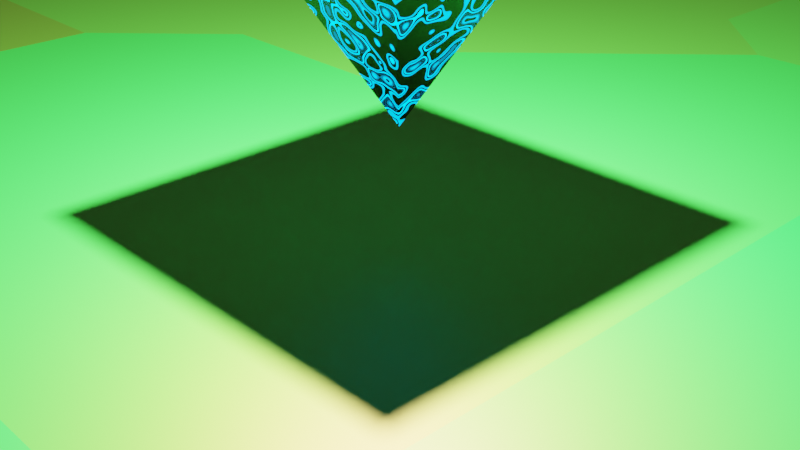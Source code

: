 # Source: DuckyedTrengle.blend  (saved by Blender 2.81.16; exported with 4.5.12 LTS)
import bpy
from mathutils import Matrix  # noqa: F401  (used for matrix-valued properties, if any)

bpy.ops.wm.read_factory_settings(use_empty=True)
scene = bpy.context.scene
scene.name = 'Scene'

# ---- collections
col_collection = bpy.data.collections.new('Collection'); scene.collection.children.link(col_collection)

# ---- materials (node trees are filled in below, after node groups)
mat_murf = bpy.data.materials.new('MURF')
mat_murf.use_transparent_shadow = False
mat_eeererererer = bpy.data.materials.new('eeererererer')
mat_eeererererer.alpha_threshold = 0.0
mat_eeererererer.use_transparent_shadow = False
mat_eeererererer.line_color = (0.0, 0.0, 0.0, 1.0)

# ---- material node trees
mat_murf.use_nodes = True; mat_murf.node_tree.nodes.clear()
_N = mat_murf.node_tree.nodes; _L = mat_murf.node_tree.links
n0 = _N.new('ShaderNodeBsdfPrincipled'); n0.name = 'Principled BSDF'; n0.location = (-217, 324)
n0.distribution = 'GGX'
n0.subsurface_method = 'BURLEY'
n0.inputs[0].default_value = (0.0, 0.8, 0.05782, 1.0)
n0.inputs[3].default_value = 1.45
n0.inputs[27].default_value = (0.0, 0.0, 0.0, 1.0)
n0.inputs[28].default_value = 1.0
n1 = _N.new('ShaderNodeOutputMaterial'); n1.name = 'Material Output'; n1.location = (515, -191)
n2 = _N.new('ShaderNodeMixShader'); n2.name = 'Mix Shader'; n2.location = (299, -203)
n3 = _N.new('ShaderNodeValToRGB'); n3.name = 'ColorRamp'; n3.location = (38, -283)
while len(n3.color_ramp.elements) > 1: n3.color_ramp.elements.remove(n3.color_ramp.elements[-1])
n3.color_ramp.elements[0].position = 0.0; n3.color_ramp.elements[0].color = (0.0, 0.0, 0.0, 1.0)
_e = n3.color_ramp.elements.new(1.0); _e.color = (1.0, 1.0, 1.0, 1.0)
n4 = _N.new('ShaderNodeTexVoronoi'); n4.name = 'Voronoi Texture'; n4.location = (-177, -569)
n4.distance = 'CHEBYCHEV'
n5 = _N.new('ShaderNodeMapping'); n5.name = 'Mapping'; n5.location = (-467, -578)
n5.width = 240
n6 = _N.new('ShaderNodeBsdfPrincipled'); n6.name = 'Principled BSDF.001'; n6.location = (-707, 274)
n6.distribution = 'GGX'
n6.subsurface_method = 'BURLEY'
n6.inputs[0].default_value = (0.8, 0.0, 0.01195, 1.0)
n6.inputs[1].default_value = 1.0
n6.inputs[3].default_value = 1.45
n6.inputs[27].default_value = (0.0, 0.0, 0.0, 1.0)
n6.inputs[28].default_value = 1.0
n7 = _N.new('ShaderNodeTexCoord'); n7.name = 'Texture Coordinate'; n7.location = (-677, -595)
_L.new(n0.outputs[0], n2.inputs[1])
_L.new(n2.outputs[0], n1.inputs[0])
_L.new(n3.outputs[0], n2.inputs[0])
_L.new(n6.outputs[0], n2.inputs[2])
_L.new(n5.outputs[0], n4.inputs[0])
_L.new(n7.outputs[3], n5.inputs[0])
_L.new(n4.outputs[1], n3.inputs[0])
n1.is_active_output = True
mat_eeererererer.use_nodes = True; mat_eeererererer.node_tree.nodes.clear()
_N = mat_eeererererer.node_tree.nodes; _L = mat_eeererererer.node_tree.links
n0 = _N.new('ShaderNodeEmission'); n0.name = 'Emission'; n0.location = (-345, 277)
n0.inputs[0].default_value = (0.0, 0.4463, 1.0, 1.0)
n0.inputs[1].default_value = 13.6
n1 = _N.new('ShaderNodeBsdfPrincipled'); n1.name = 'Principled BSDF'; n1.location = (-419, 183)
n1.distribution = 'GGX'
n1.subsurface_method = 'BURLEY'
n1.inputs[0].default_value = (0.0, 0.0, 0.0, 1.0)
n1.inputs[3].default_value = 1.45
n1.inputs[27].default_value = (0.0, 0.0, 0.0, 1.0)
n1.inputs[28].default_value = 1.0
n2 = _N.new('ShaderNodeMixShader'); n2.name = 'Mix Shader'; n2.location = (360, 175)
n3 = _N.new('ShaderNodeOutputMaterial'); n3.name = 'Material Output'; n3.location = (623, 200)
n4 = _N.new('ShaderNodeTexVoronoi'); n4.name = 'Voronoi Texture'; n4.location = (268, -161)
n5 = _N.new('ShaderNodeTexCoord'); n5.name = 'Texture Coordinate'; n5.location = (-219, -429)
n6 = _N.new('ShaderNodeMapping'); n6.name = 'Mapping'; n6.location = (-9, -412)
n6.width = 240
n7 = _N.new('ShaderNodeTexNoise'); n7.name = 'Musgrave Texture'; n7.location = (3, -154)
n7.width = 150
n7.normalize = False
n7.inputs[3].default_value = 1.0
n7.inputs[4].default_value = 1.0
n7.inputs[5].default_value = 1.0
n8 = _N.new('ShaderNodeValToRGB'); n8.name = 'ColorRamp'; n8.location = (515, -126)
while len(n8.color_ramp.elements) > 1: n8.color_ramp.elements.remove(n8.color_ramp.elements[-1])
n8.color_ramp.elements[0].position = 0.0; n8.color_ramp.elements[0].color = (0.0, 0.0, 0.0, 1.0)
_e = n8.color_ramp.elements.new(0.3188); _e.color = (1.0, 1.0, 1.0, 1.0)
_L.new(n0.outputs[0], n2.inputs[1])
_L.new(n2.outputs[0], n3.inputs[0])
_L.new(n1.outputs[0], n2.inputs[2])
_L.new(n8.outputs[0], n2.inputs[0])
_L.new(n4.outputs[1], n8.inputs[0])
_L.new(n5.outputs[3], n6.inputs[0])
_L.new(n7.outputs[0], n4.inputs[0])
_L.new(n6.outputs[0], n7.inputs[0])
n3.is_active_output = True

# ---- world
world_world = bpy.data.worlds.new('World'); scene.world = world_world
world_world.use_nodes = True; world_world.node_tree.nodes.clear()
_N = world_world.node_tree.nodes; _L = world_world.node_tree.links
n0 = _N.new('ShaderNodeOutputWorld'); n0.name = 'World Output'; n0.location = (300, 300)
n1 = _N.new('ShaderNodeBackground'); n1.name = 'Background'; n1.location = (10, 300)
n1.inputs[0].default_value = (0.05088, 0.05088, 0.05088, 1.0)
_L.new(n1.outputs[0], n0.inputs[0])
n0.is_active_output = True
world_world.color = (0.05088, 0.05088, 0.05088)
world_world.use_sun_shadow = False
world_world.sun_shadow_jitter_overblur = 0.0

# ---- cameras
cam_camera = bpy.data.cameras.new('Camera')
cam_camera.clip_end = 100.0
cam_camera.ortho_scale = 7.314

# ---- lights
light_light = bpy.data.lights.new('Light', 'POINT')
light_light.transmission_factor = 0.0
light_light.energy = 1e+04
light_light.shadow_soft_size = 0.1
light_light.shadow_maximum_resolution = 0.006
light_light.use_absolute_resolution = True

# ---- meshes
me_plane = bpy.data.meshes.new('Plane')
me_plane.from_pydata([(-1.0, -1.0, 0.0), (1.0, -1.0, 0.0), (-1.0, 1.0, 0.0), (1.0, 1.0, 0.0)], [], [(0, 1, 3, 2)])
_uv = me_plane.uv_layers.new(name='UVMap')
_uv.uv.foreach_set('vector', [0.0, 0.0, 1.0, 0.0, 1.0, 1.0, 0.0, 1.0])
me_plane.materials.append(mat_murf)
me_plane.use_remesh_fix_poles = True
me_plane.use_remesh_preserve_attributes = False
me_plane.use_mirror_vertex_groups = False
me_plane.update()
me_cube_001 = bpy.data.meshes.new('Cube.001')
me_cube_001.from_pydata([(0.0, 0.0, -1.0), (-1.0, -1.0, 1.0), (0.0, 0.0, -1.0), (-1.0, 1.0, 1.0), (0.0, 0.0, -1.0), (1.0, -1.0, 1.0), (0.0, 0.0, -1.0), (1.0, 1.0, 1.0)], [], [(0, 1, 3, 2), (2, 3, 7, 6), (6, 7, 5, 4), (4, 5, 1, 0), (2, 6, 4, 0), (7, 3, 1, 5)])
_uv = me_cube_001.uv_layers.new(name='UVMap')
_uv.uv.foreach_set('vector', [0.375, 0.0, 0.625, 0.0, 0.625, 0.25, 0.375, 0.25, 0.375, 0.25, 0.625, 0.25, 0.625, 0.5, 0.375, 0.5, 0.375, 0.5, 0.625, 0.5, 0.625, 0.75, 0.375, 0.75, 0.375, 0.75, 0.625, 0.75, 0.625, 1.0, 0.375, 1.0, 0.125, 0.5, 0.375, 0.5, 0.375, 0.75, 0.125, 0.75, 0.625, 0.5, 0.875, 0.5, 0.875, 0.75, 0.625, 0.75])
me_cube_001.materials.append(mat_eeererererer)
me_cube_001.use_remesh_fix_poles = True
me_cube_001.use_remesh_preserve_attributes = False
me_cube_001.use_mirror_vertex_groups = False
me_cube_001.update()

# ---- objects
ob_light = bpy.data.objects.new('Light', light_light)
ob_camera = bpy.data.objects.new('Camera', cam_camera)
ob_plane = bpy.data.objects.new('Plane', me_plane)
ob_cube = bpy.data.objects.new('Cube', me_cube_001)

# ---- transforms, parenting, visibility, modifiers, constraints
ob_light.location = (0.0, 0.0, 5.0)
ob_light.lock_rotations_4d = False
ob_light.empty_display_type = 'ARROWS'
ob_light.color = (0.0, 0.0, 0.0, 0.0)
ob_light.lineart.crease_threshold = 0.0
ob_camera.location = (7.359, -6.926, 4.958)
ob_camera.rotation_euler = (1.109, 0.0, 0.8149)
ob_camera.lock_rotations_4d = False
ob_camera.empty_display_type = 'ARROWS'
ob_camera.color = (0.0, 0.0, 0.0, 0.0)
ob_camera.display_type = 'WIRE'
ob_camera.lineart.crease_threshold = 0.0
ob_plane.location = (0.0, 0.0, 0.0)
ob_plane.scale = (50.0, 50.0, 50.0)
ob_plane.lineart.crease_threshold = 0.0
ob_cube.location = (0.0, 0.0, 2.0)
ob_cube.lineart.crease_threshold = 0.0

# ---- collection membership
col_collection.objects.link(ob_light)
col_collection.objects.link(ob_camera)
col_collection.objects.link(ob_plane)
col_collection.objects.link(ob_cube)

# ---- scene / render settings (as saved in the file)
scene.camera = ob_camera
scene.frame_start = 1; scene.frame_end = 250; scene.frame_set(1)
scene.render.engine = 'BLENDER_EEVEE_NEXT'
scene.cycles.use_denoising = False
scene.cycles.samples = 128
scene.cycles.sampling_pattern = 'TABULATED_SOBOL'
scene.cycles.use_adaptive_sampling = False
scene.cycles.use_light_tree = False
scene.eevee.use_volumetric_shadows = True
scene.view_settings.view_transform = 'Filmic'
bpy.context.view_layer.update()

